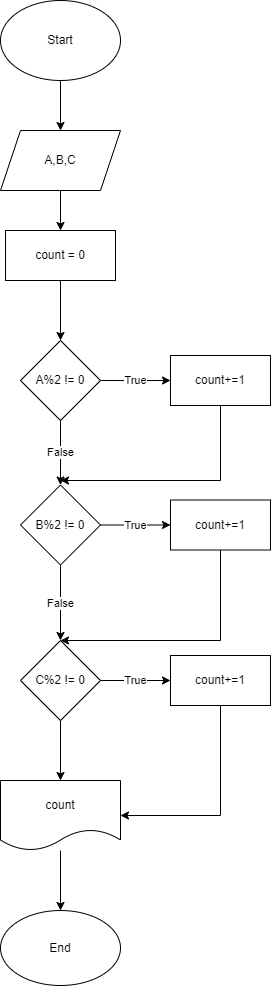

The diagram above was exported from draw.io. Its source (the exported page's mxGraphModel, read from the mxfile embedded in the PNG):
<mxGraphModel dx="1278" dy="641" grid="1" gridSize="10" guides="1" tooltips="1" connect="1" arrows="1" fold="1" page="1" pageScale="1" pageWidth="827" pageHeight="1169" math="0" shadow="0">
  <root>
    <mxCell id="0" />
    <mxCell id="1" parent="0" />
    <mxCell id="6QTEL3nBCSFOc3zv_T6J-16" value="" style="edgeStyle=orthogonalEdgeStyle;rounded=0;orthogonalLoop=1;jettySize=auto;html=1;" edge="1" parent="1" source="6QTEL3nBCSFOc3zv_T6J-14" target="6QTEL3nBCSFOc3zv_T6J-15">
      <mxGeometry relative="1" as="geometry" />
    </mxCell>
    <mxCell id="6QTEL3nBCSFOc3zv_T6J-14" value="Start" style="ellipse;whiteSpace=wrap;html=1;" vertex="1" parent="1">
      <mxGeometry x="370" y="60" width="120" height="80" as="geometry" />
    </mxCell>
    <mxCell id="6QTEL3nBCSFOc3zv_T6J-20" value="" style="edgeStyle=orthogonalEdgeStyle;rounded=0;orthogonalLoop=1;jettySize=auto;html=1;" edge="1" parent="1" source="6QTEL3nBCSFOc3zv_T6J-15" target="6QTEL3nBCSFOc3zv_T6J-19">
      <mxGeometry relative="1" as="geometry" />
    </mxCell>
    <mxCell id="6QTEL3nBCSFOc3zv_T6J-15" value="A,B,C" style="shape=parallelogram;perimeter=parallelogramPerimeter;whiteSpace=wrap;html=1;fixedSize=1;" vertex="1" parent="1">
      <mxGeometry x="370" y="190" width="120" height="60" as="geometry" />
    </mxCell>
    <mxCell id="6QTEL3nBCSFOc3zv_T6J-22" value="" style="edgeStyle=orthogonalEdgeStyle;rounded=0;orthogonalLoop=1;jettySize=auto;html=1;" edge="1" parent="1" source="6QTEL3nBCSFOc3zv_T6J-19" target="6QTEL3nBCSFOc3zv_T6J-21">
      <mxGeometry relative="1" as="geometry" />
    </mxCell>
    <mxCell id="6QTEL3nBCSFOc3zv_T6J-19" value="count = 0" style="whiteSpace=wrap;html=1;" vertex="1" parent="1">
      <mxGeometry x="375" y="290" width="110" height="50" as="geometry" />
    </mxCell>
    <mxCell id="6QTEL3nBCSFOc3zv_T6J-24" value="True" style="edgeStyle=orthogonalEdgeStyle;rounded=0;orthogonalLoop=1;jettySize=auto;html=1;" edge="1" parent="1" source="6QTEL3nBCSFOc3zv_T6J-21" target="6QTEL3nBCSFOc3zv_T6J-23">
      <mxGeometry relative="1" as="geometry" />
    </mxCell>
    <mxCell id="6QTEL3nBCSFOc3zv_T6J-31" value="False" style="edgeStyle=orthogonalEdgeStyle;rounded=0;orthogonalLoop=1;jettySize=auto;html=1;" edge="1" parent="1" source="6QTEL3nBCSFOc3zv_T6J-21" target="6QTEL3nBCSFOc3zv_T6J-26">
      <mxGeometry relative="1" as="geometry" />
    </mxCell>
    <mxCell id="6QTEL3nBCSFOc3zv_T6J-21" value="A%2 != 0" style="rhombus;whiteSpace=wrap;html=1;" vertex="1" parent="1">
      <mxGeometry x="390" y="400" width="80" height="80" as="geometry" />
    </mxCell>
    <mxCell id="6QTEL3nBCSFOc3zv_T6J-33" style="edgeStyle=orthogonalEdgeStyle;rounded=0;orthogonalLoop=1;jettySize=auto;html=1;" edge="1" parent="1" source="6QTEL3nBCSFOc3zv_T6J-23">
      <mxGeometry relative="1" as="geometry">
        <mxPoint x="430" y="540" as="targetPoint" />
        <Array as="points">
          <mxPoint x="590" y="540" />
        </Array>
      </mxGeometry>
    </mxCell>
    <mxCell id="6QTEL3nBCSFOc3zv_T6J-23" value="count+=1" style="whiteSpace=wrap;html=1;" vertex="1" parent="1">
      <mxGeometry x="540" y="415" width="100" height="50" as="geometry" />
    </mxCell>
    <mxCell id="6QTEL3nBCSFOc3zv_T6J-25" value="True" style="edgeStyle=orthogonalEdgeStyle;rounded=0;orthogonalLoop=1;jettySize=auto;html=1;" edge="1" source="6QTEL3nBCSFOc3zv_T6J-26" target="6QTEL3nBCSFOc3zv_T6J-27" parent="1">
      <mxGeometry relative="1" as="geometry" />
    </mxCell>
    <mxCell id="6QTEL3nBCSFOc3zv_T6J-32" value="False" style="edgeStyle=orthogonalEdgeStyle;rounded=0;orthogonalLoop=1;jettySize=auto;html=1;" edge="1" parent="1" source="6QTEL3nBCSFOc3zv_T6J-26" target="6QTEL3nBCSFOc3zv_T6J-29">
      <mxGeometry relative="1" as="geometry" />
    </mxCell>
    <mxCell id="6QTEL3nBCSFOc3zv_T6J-26" value="B%2 != 0" style="rhombus;whiteSpace=wrap;html=1;" vertex="1" parent="1">
      <mxGeometry x="390" y="544.5" width="80" height="80" as="geometry" />
    </mxCell>
    <mxCell id="6QTEL3nBCSFOc3zv_T6J-35" style="edgeStyle=orthogonalEdgeStyle;rounded=0;orthogonalLoop=1;jettySize=auto;html=1;entryX=0.5;entryY=0;entryDx=0;entryDy=0;" edge="1" parent="1" source="6QTEL3nBCSFOc3zv_T6J-27" target="6QTEL3nBCSFOc3zv_T6J-29">
      <mxGeometry relative="1" as="geometry">
        <Array as="points">
          <mxPoint x="590" y="700" />
        </Array>
      </mxGeometry>
    </mxCell>
    <mxCell id="6QTEL3nBCSFOc3zv_T6J-27" value="count+=1" style="whiteSpace=wrap;html=1;" vertex="1" parent="1">
      <mxGeometry x="540" y="559.5" width="100" height="50" as="geometry" />
    </mxCell>
    <mxCell id="6QTEL3nBCSFOc3zv_T6J-28" value="True" style="edgeStyle=orthogonalEdgeStyle;rounded=0;orthogonalLoop=1;jettySize=auto;html=1;" edge="1" source="6QTEL3nBCSFOc3zv_T6J-29" target="6QTEL3nBCSFOc3zv_T6J-30" parent="1">
      <mxGeometry relative="1" as="geometry" />
    </mxCell>
    <mxCell id="6QTEL3nBCSFOc3zv_T6J-40" value="" style="edgeStyle=orthogonalEdgeStyle;rounded=0;orthogonalLoop=1;jettySize=auto;html=1;" edge="1" parent="1" source="6QTEL3nBCSFOc3zv_T6J-29" target="6QTEL3nBCSFOc3zv_T6J-39">
      <mxGeometry relative="1" as="geometry" />
    </mxCell>
    <mxCell id="6QTEL3nBCSFOc3zv_T6J-29" value="C%2 != 0" style="rhombus;whiteSpace=wrap;html=1;" vertex="1" parent="1">
      <mxGeometry x="390" y="700" width="80" height="80" as="geometry" />
    </mxCell>
    <mxCell id="6QTEL3nBCSFOc3zv_T6J-41" style="edgeStyle=orthogonalEdgeStyle;rounded=0;orthogonalLoop=1;jettySize=auto;html=1;entryX=1;entryY=0.5;entryDx=0;entryDy=0;" edge="1" parent="1" source="6QTEL3nBCSFOc3zv_T6J-30" target="6QTEL3nBCSFOc3zv_T6J-39">
      <mxGeometry relative="1" as="geometry">
        <Array as="points">
          <mxPoint x="590" y="875" />
        </Array>
      </mxGeometry>
    </mxCell>
    <mxCell id="6QTEL3nBCSFOc3zv_T6J-30" value="count+=1" style="whiteSpace=wrap;html=1;" vertex="1" parent="1">
      <mxGeometry x="540" y="715" width="100" height="50" as="geometry" />
    </mxCell>
    <mxCell id="6QTEL3nBCSFOc3zv_T6J-43" value="" style="edgeStyle=orthogonalEdgeStyle;rounded=0;orthogonalLoop=1;jettySize=auto;html=1;" edge="1" parent="1" source="6QTEL3nBCSFOc3zv_T6J-39" target="6QTEL3nBCSFOc3zv_T6J-42">
      <mxGeometry relative="1" as="geometry" />
    </mxCell>
    <mxCell id="6QTEL3nBCSFOc3zv_T6J-39" value="count" style="shape=document;whiteSpace=wrap;html=1;boundedLbl=1;" vertex="1" parent="1">
      <mxGeometry x="370" y="840" width="120" height="70" as="geometry" />
    </mxCell>
    <mxCell id="6QTEL3nBCSFOc3zv_T6J-42" value="End" style="ellipse;whiteSpace=wrap;html=1;" vertex="1" parent="1">
      <mxGeometry x="370" y="970" width="120" height="75" as="geometry" />
    </mxCell>
  </root>
</mxGraphModel>